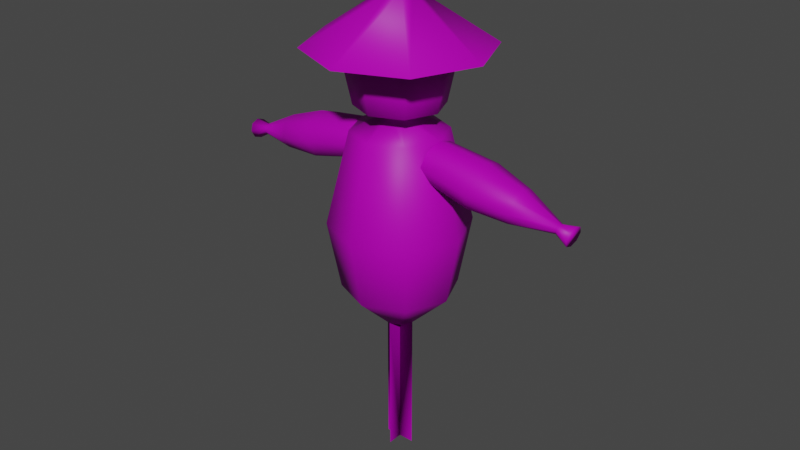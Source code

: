 # Source: scarecrow.blend  (saved by Blender 3.0.42; exported with 4.5.12 LTS)
import bpy
from mathutils import Matrix  # noqa: F401  (used for matrix-valued properties, if any)

bpy.ops.wm.read_factory_settings(use_empty=True)
scene = bpy.context.scene
scene.name = 'Scene'

# ---- images (referenced by path relative to the original .blend; pixels are not part of the script)
import os
ASSET_DIR = os.environ.get("B2B_ASSET_DIR", "")  # directory of the original .blend (textures are referenced by path, not embedded)
HERE = os.path.dirname(os.path.abspath(__file__))  # packed textures are extracted next to this script under _unpacked/

def load_image(name, relpath, width, height, colorspace="sRGB"):
    """Load a texture the original file referenced (path relative to the .blend, or extracted next to this script)."""
    p = next((c for c in (os.path.join(HERE, relpath), os.path.join(ASSET_DIR, relpath)) if relpath and os.path.exists(c)), "")
    if p:
        img = bpy.data.images.load(p, check_existing=True)
        img.name = name
    else:  # same state as the original file: an image datablock whose file is absent (Cycles renders it pink)
        img = bpy.data.images.new(name, width, height)
        img.source = "FILE"
        img.filepath = "//" + (relpath or name)
    img.colorspace_settings.name = colorspace
    return img
img_items_grey_png = load_image('items_grey.png', 'items_grey.png', 1024, 1024, 'sRGB')

# ---- materials (node trees are filled in below, after node groups)
mat_items = bpy.data.materials.new('items')

# ---- material node trees
mat_items.use_nodes = True; mat_items.node_tree.nodes.clear()
_N = mat_items.node_tree.nodes; _L = mat_items.node_tree.links
n0 = _N.new('ShaderNodeOutputMaterial'); n0.name = 'Material Output'; n0.location = (300, 300)
n1 = _N.new('ShaderNodeBsdfPrincipled'); n1.name = 'Principled BSDF'; n1.location = (-278, 224)
n1.distribution = 'GGX'
n1.subsurface_method = 'RANDOM_WALK_SKIN'
n1.inputs[3].default_value = 1.45
n1.inputs[27].default_value = (0.0, 0.0, 0.0, 1.0)
n1.inputs[28].default_value = 1.0
n2 = _N.new('ShaderNodeMixShader'); n2.name = 'Mix Shader'; n2.location = (65, 279)
n3 = _N.new('ShaderNodeInvert'); n3.name = 'Invert'; n3.location = (-632, -110)
n4 = _N.new('ShaderNodeBsdfTransparent'); n4.name = 'Transparent BSDF'; n4.location = (-452, -185)
n5 = _N.new('ShaderNodeTexImage'); n5.name = 'Image Texture'; n5.location = (-990, 129)
n5.image = img_items_grey_png
n5.interpolation = 'Closest'
_L.new(n1.outputs[0], n2.inputs[1])
_L.new(n2.outputs[0], n0.inputs[0])
_L.new(n5.outputs[0], n1.inputs[0])
_L.new(n5.outputs[1], n3.inputs[1])
_L.new(n3.outputs[0], n4.inputs[0])
_L.new(n4.outputs[0], n2.inputs[2])
n0.is_active_output = True

# ---- world
world_world = bpy.data.worlds.new('World'); scene.world = world_world
world_world.use_nodes = True; world_world.node_tree.nodes.clear()
_N = world_world.node_tree.nodes; _L = world_world.node_tree.links
n0 = _N.new('ShaderNodeOutputWorld'); n0.name = 'World Output'; n0.location = (300, 300)
n1 = _N.new('ShaderNodeBackground'); n1.name = 'Background'; n1.location = (10, 300)
n1.inputs[0].default_value = (0.05088, 0.05088, 0.05088, 1.0)
_L.new(n1.outputs[0], n0.inputs[0])
n0.is_active_output = True
world_world.color = (0.05088, 0.05088, 0.05088)
world_world.use_sun_shadow = False
world_world.sun_shadow_jitter_overblur = 0.0

# ---- meshes
me_cube_001 = bpy.data.meshes.new('Cube.001')
me_cube_001.from_pydata([(-8.214e-10, 0.01475, 0.1356), (-8.214e-10, 0.01475, 0.3371), (0.01043, 0.01043, 0.1356), (0.01043, 0.01043, 0.3371), (0.01475, -2.66e-09, 0.1356), (0.01475, -2.66e-09, 0.3371), (0.01043, -0.01043, 0.1356), (0.01043, -0.01043, 0.3371), (-2.111e-09, -0.01475, 0.1356), (-2.111e-09, -0.01475, 0.3371), (-0.01043, -0.01043, 0.1356), (-0.01043, -0.01043, 0.3371), (-0.01475, -1.839e-09, 0.1356), (-0.01475, -1.839e-09, 0.3371), (-0.01043, 0.01043, 0.1356), (-0.01043, 0.01043, 0.3371), (-1.068e-09, 0.05293, 0.1721), (-3.006e-10, 0.04358, 0.3222), (0.03081, 0.03081, 0.3222), (0.03742, 0.03742, 0.1721), (0.04358, -3.64e-09, 0.3222), (0.05293, -4.43e-09, 0.1721), (0.03081, -0.03081, 0.3222), (0.03742, -0.03742, 0.1721), (-4.11e-09, -0.04358, 0.3222), (-5.695e-09, -0.05293, 0.1721), (-0.03081, -0.03081, 0.3222), (-0.03742, -0.03742, 0.1721), (-0.04358, -1.215e-09, 0.3222), (-0.05293, -1.485e-09, 0.1721), (-0.03081, 0.03081, 0.3222), (-0.03742, 0.03742, 0.1721), (0.02833, 0.02833, 0.3453), (4.694e-10, 0.04007, 0.3453), (0.04007, -2.829e-09, 0.3453), (0.02833, -0.02833, 0.3453), (-3.034e-09, -0.04007, 0.3453), (-0.02833, -0.02833, 0.3453), (-0.04007, -5.998e-10, 0.3453), (-0.02833, 0.02833, 0.3453), (0.03535, 0.03535, 0.3918), (1.624e-09, 0.05, 0.3918), (0.05, -2.896e-09, 0.3918), (0.03535, -0.03535, 0.3918), (-2.747e-09, -0.05, 0.3918), (-0.03535, -0.03535, 0.3918), (-0.05, -1.14e-10, 0.3918), (-0.03535, 0.03535, 0.3918), (0.01043, 0.01043, 0.4049), (-2.475e-09, 0.01475, 0.4049), (0.01475, -2.66e-09, 0.4049), (0.01043, -0.01043, 0.4049), (-3.765e-09, -0.01475, 0.4049), (-0.01043, -0.01043, 0.4049), (-0.01475, -1.839e-09, 0.4049), (-0.01043, 0.01043, 0.4049), (-9.313e-10, -2.249e-09, 0.1356), (3.833e-10, 0.01475, -0.0002861), (0.01475, -2.113e-10, -0.0002861), (-9.064e-10, -0.01475, -0.0002861), (-0.01475, 6.095e-10, -0.0002861), (2.734e-10, 1.991e-10, -0.0002861), (3.908e-10, 0.0648, 0.2352), (-0.04582, -0.04582, 0.2352), (0.04582, 0.04582, 0.2352), (0.0648, -3.757e-09, 0.2352), (0.04582, -0.04582, 0.2352), (-5.274e-09, -0.0648, 0.2352), (-0.0648, -1.519e-10, 0.2352), (-0.04582, 0.04582, 0.2352), (0.05926, 0.05926, 0.3957), (3.62e-09, 0.0838, 0.3957), (0.0838, -3.122e-09, 0.3957), (0.009062, 0.009062, 0.4423), (0.01282, -2.125e-10, 0.4423), (-0.02675, -7.968e-11, 0.4612), (-6.429e-10, 0.01282, 0.4423), (-0.009062, 0.009062, 0.4423), (-0.01891, -0.01891, 0.4612), (-1.099e-09, -0.02675, 0.4612), (0.01891, -0.01891, 0.4612), (-0.01891, 0.01891, 0.4612), (1.239e-09, 0.02675, 0.4612), (0.02675, -1.568e-09, 0.4612), (0.01891, 0.01891, 0.4612), (0.009062, -0.009062, 0.4423), (-1.763e-09, -0.01282, 0.4423), (0.05926, -0.05926, 0.3957), (-3.706e-09, -0.0838, 0.3957), (-0.05926, -0.05926, 0.3957), (-0.0838, 1.541e-09, 0.3957), (-0.009062, -0.009062, 0.4423), (-0.01282, 5.005e-10, 0.4423), (-0.05926, 0.05926, 0.3957), (0.1736, -0.007171, 0.2708), (0.1767, 0.0002511, 0.2863), (0.1762, 0.007674, 0.2836), (0.1618, 0.005492, 0.2798), (0.1749, 0.01075, 0.2772), (0.1749, -0.01025, 0.2772), (0.1762, -0.007172, 0.2836), (0.1624, 0.003956, 0.283), (0.1627, 0.0002492, 0.2844), (0.1262, -0.01257, 0.2984), (0.1736, 0.007675, 0.2708), (0.1731, 0.0002522, 0.2682), (0.08297, 0.0002383, 0.2734), (0.1624, -0.003457, 0.283), (0.0842, 0.01766, 0.2796), (0.09019, 0.01766, 0.3097), (0.1618, -0.004993, 0.2798), (0.1611, -0.003457, 0.2766), (0.1262, 0.01306, 0.2984), (0.0902, -0.01719, 0.3097), (0.0872, -0.02441, 0.2947), (0.0872, 0.02488, 0.2947), (0.1609, 0.0002497, 0.2753), (0.03534, 0.0002301, 0.2859), (0.1611, 0.003956, 0.2766), (0.0364, 0.01523, 0.2913), (0.09143, 0.0002358, 0.316), (0.03898, 0.02145, 0.3043), (0.08421, -0.01719, 0.2796), (0.04156, 0.01523, 0.3172), (0.1218, -0.01257, 0.2763), (0.04263, 0.000228, 0.3226), (0.1218, 0.01306, 0.2763), (0.04156, -0.01478, 0.3172), (0.1271, 0.0002423, 0.303), (0.03899, -0.02099, 0.3042), (0.124, 0.01837, 0.2873), (0.03641, -0.01477, 0.2913), (0.1209, 0.0002441, 0.2717), (0.124, -0.01788, 0.2873), (-0.1736, -0.007171, 0.2708), (-0.1767, 0.0002511, 0.2863), (-0.1762, 0.007674, 0.2836), (-0.1618, 0.005492, 0.2798), (-0.1749, 0.01075, 0.2772), (-0.1749, -0.01025, 0.2772), (-0.1762, -0.007172, 0.2836), (-0.1624, 0.003956, 0.283), (-0.1627, 0.0002492, 0.2844), (-0.1262, -0.01257, 0.2984), (-0.1736, 0.007675, 0.2708), (-0.1731, 0.0002522, 0.2682), (-0.08297, 0.0002383, 0.2734), (-0.1624, -0.003457, 0.283), (-0.0842, 0.01766, 0.2796), (-0.09019, 0.01766, 0.3097), (-0.1618, -0.004993, 0.2798), (-0.1611, -0.003457, 0.2766), (-0.1262, 0.01306, 0.2984), (-0.0902, -0.01719, 0.3097), (-0.0872, -0.02441, 0.2947), (-0.0872, 0.02488, 0.2947), (-0.1609, 0.0002497, 0.2753), (-0.03534, 0.0002301, 0.2859), (-0.1611, 0.003956, 0.2766), (-0.0364, 0.01523, 0.2913), (-0.09143, 0.0002358, 0.316), (-0.03898, 0.02145, 0.3043), (-0.08421, -0.01719, 0.2796), (-0.04156, 0.01523, 0.3172), (-0.1218, -0.01257, 0.2763), (-0.04263, 0.000228, 0.3226), (-0.1218, 0.01306, 0.2763), (-0.04156, -0.01478, 0.3172), (-0.1271, 0.0002423, 0.303), (-0.03899, -0.02099, 0.3042), (-0.124, 0.01837, 0.2873), (-0.03641, -0.01477, 0.2913), (-0.1209, 0.0002441, 0.2717), (-0.124, -0.01788, 0.2873)], [], [(17, 1, 3, 18), (18, 3, 5, 20), (20, 5, 7, 22), (22, 7, 9, 24), (24, 9, 11, 26), (26, 11, 13, 28), (7, 5, 34, 35), (28, 13, 15, 30), (30, 15, 1, 17), (56, 4, 6, 8), (14, 31, 16, 0), (69, 30, 17, 62), (12, 29, 31, 14), (68, 28, 30, 69), (10, 27, 29, 12), (63, 26, 28, 68), (8, 25, 27, 10), (67, 24, 26, 63), (6, 23, 25, 8), (66, 22, 24, 67), (4, 21, 23, 6), (65, 20, 22, 66), (2, 19, 21, 4), (64, 18, 20, 65), (0, 16, 19, 2), (62, 17, 18, 64), (37, 36, 44, 45), (13, 11, 37, 38), (9, 7, 35, 36), (15, 13, 38, 39), (5, 3, 32, 34), (11, 9, 36, 37), (1, 15, 39, 33), (3, 1, 33, 32), (47, 46, 54, 55), (35, 34, 42, 43), (32, 33, 41, 40), (33, 39, 47, 41), (38, 37, 45, 46), (36, 35, 43, 44), (34, 32, 40, 42), (39, 38, 46, 47), (45, 44, 52, 53), (43, 42, 50, 51), (40, 41, 49, 48), (41, 47, 55, 49), (46, 45, 53, 54), (44, 43, 51, 52), (42, 40, 48, 50), (8, 56, 61, 59), (56, 12, 60, 61), (56, 0, 57, 61), (4, 56, 61, 58), (14, 0, 56, 12), (12, 56, 8, 10), (0, 2, 4, 56), (16, 62, 64, 19), (19, 64, 65, 21), (21, 65, 66, 23), (23, 66, 67, 25), (25, 67, 63, 27), (27, 63, 68, 29), (29, 68, 69, 31), (31, 69, 62, 16), (70, 71, 76, 73), (72, 70, 73, 74), (76, 77, 81, 82), (77, 92, 75, 81), (74, 73, 84, 83), (71, 93, 77, 76), (73, 76, 82, 84), (92, 91, 78, 75), (88, 87, 85, 86), (87, 72, 74, 85), (89, 88, 86, 91), (90, 89, 91, 92), (86, 85, 80, 79), (91, 86, 79, 78), (85, 74, 83, 80), (93, 90, 92, 77), (124, 122, 106, 132), (132, 106, 108, 126), (126, 108, 115, 130), (130, 115, 109, 112), (118, 97, 98, 104), (112, 109, 120, 128), (102, 107, 100, 95), (128, 120, 113, 103), (107, 110, 99, 100), (103, 113, 114, 133), (111, 116, 105, 94), (133, 114, 122, 124), (97, 101, 96, 98), (122, 131, 117, 106), (106, 117, 119, 108), (108, 119, 121, 115), (111, 124, 132, 116), (116, 132, 126, 118), (118, 126, 130, 97), (115, 121, 123, 109), (97, 130, 112, 101), (109, 123, 125, 120), (101, 112, 128, 102), (120, 125, 127, 113), (102, 128, 103, 107), (113, 127, 129, 114), (107, 103, 133, 110), (114, 129, 131, 122), (110, 133, 124, 111), (116, 118, 104, 105), (101, 102, 95, 96), (105, 104, 98, 96, 95, 100, 99, 94), (110, 111, 94, 99), (164, 172, 146, 162), (172, 166, 148, 146), (166, 170, 155, 148), (170, 152, 149, 155), (158, 144, 138, 137), (152, 168, 160, 149), (142, 135, 140, 147), (168, 143, 153, 160), (147, 140, 139, 150), (143, 173, 154, 153), (151, 134, 145, 156), (173, 164, 162, 154), (137, 138, 136, 141), (162, 146, 157, 171), (146, 148, 159, 157), (148, 155, 161, 159), (151, 156, 172, 164), (156, 158, 166, 172), (158, 137, 170, 166), (155, 149, 163, 161), (137, 141, 152, 170), (149, 160, 165, 163), (141, 142, 168, 152), (160, 153, 167, 165), (142, 147, 143, 168), (153, 154, 169, 167), (147, 150, 173, 143), (154, 162, 171, 169), (150, 151, 164, 173), (156, 145, 144, 158), (141, 136, 135, 142), (145, 134, 139, 140, 135, 136, 138, 144), (150, 139, 134, 151)])
me_cube_001.polygons.foreach_set('use_smooth', [True] * 146)
_uv = me_cube_001.uv_layers.new(name='UVMap')
_uv.uv.foreach_set('vector', [0.3223, 0.3116, 0.3223, 0.3333, 0.3148, 0.3333, 0.3, 0.3116, 0.3, 0.3116, 0.3148, 0.3333, 0.3116, 0.3333, 0.2907, 0.3116, 0.3552, 0.3139, 0.3338, 0.336, 0.3307, 0.336, 0.3457, 0.3139, 0.3457, 0.3139, 0.3307, 0.336, 0.3229, 0.336, 0.3229, 0.3139, 0.3229, 0.3139, 0.3229, 0.336, 0.3152, 0.336, 0.3001, 0.3139, 0.3001, 0.3139, 0.3152, 0.336, 0.312, 0.336, 0.2907, 0.3139, 0.1171, 0.1761, 0.1245, 0.1761, 0.1679, 0.2041, 0.1478, 0.2041, 0.3539, 0.3116, 0.333, 0.3333, 0.3299, 0.3333, 0.3447, 0.3116, 0.3447, 0.3116, 0.3299, 0.3333, 0.3223, 0.3333, 0.3223, 0.3116, 0.75, 0.25, 0.99, 0.25, 0.9197, 0.08029, 0.75, 0.01, 0.3299, 0.3781, 0.3495, 0.431, 0.3223, 0.431, 0.3223, 0.3781, 0.3556, 0.1855, 0.3447, 0.3116, 0.3223, 0.3116, 0.3223, 0.1855, 0.333, 0.3781, 0.3607, 0.431, 0.3495, 0.431, 0.3299, 0.3781, 0.3693, 0.1855, 0.3539, 0.3116, 0.3447, 0.3116, 0.3556, 0.1855, 0.3152, 0.3748, 0.2952, 0.4288, 0.2838, 0.4288, 0.312, 0.3748, 0.289, 0.1851, 0.3001, 0.3139, 0.2907, 0.3139, 0.275, 0.1851, 0.3229, 0.3748, 0.3229, 0.4288, 0.2952, 0.4288, 0.3152, 0.3748, 0.3229, 0.1851, 0.3229, 0.3139, 0.3001, 0.3139, 0.289, 0.1851, 0.3307, 0.3748, 0.3506, 0.4288, 0.3229, 0.4288, 0.3229, 0.3748, 0.3568, 0.1851, 0.3457, 0.3139, 0.3229, 0.3139, 0.3229, 0.1851, 0.3338, 0.3748, 0.3621, 0.4288, 0.3506, 0.4288, 0.3307, 0.3748, 0.3709, 0.1851, 0.3552, 0.3139, 0.3457, 0.3139, 0.3568, 0.1851, 0.3148, 0.3781, 0.2952, 0.431, 0.2839, 0.431, 0.3116, 0.3781, 0.2891, 0.1855, 0.3, 0.3116, 0.2907, 0.3116, 0.2753, 0.1855, 0.3223, 0.3781, 0.3223, 0.431, 0.2952, 0.431, 0.3148, 0.3781, 0.3223, 0.1855, 0.3223, 0.3116, 0.3, 0.3116, 0.2891, 0.1855, 0.05067, 0.2041, 0.09923, 0.2041, 0.09923, 0.3633, 0.03864, 0.3633, 0.07394, 0.1761, 0.08135, 0.1761, 0.05067, 0.2041, 0.03055, 0.2041, 0.09923, 0.1761, 0.1171, 0.1761, 0.1478, 0.2041, 0.09923, 0.2041, 0.11, 0.4818, 0.1138, 0.4818, 0.1363, 0.4963, 0.1259, 0.4963, 0.08767, 0.4818, 0.0915, 0.4818, 0.07562, 0.4963, 0.0652, 0.4963, 0.08135, 0.1761, 0.09923, 0.1761, 0.09923, 0.2041, 0.05067, 0.2041, 0.1008, 0.4818, 0.11, 0.4818, 0.1259, 0.4963, 0.1008, 0.4963, 0.0915, 0.4818, 0.1008, 0.4818, 0.1008, 0.4963, 0.07562, 0.4963, 0.1321, 0.5788, 0.1451, 0.5788, 0.1138, 0.6021, 0.11, 0.6021, 0.1478, 0.2041, 0.1679, 0.2041, 0.1849, 0.3633, 0.1598, 0.3633, 0.07562, 0.4963, 0.1008, 0.4963, 0.1008, 0.5788, 0.06939, 0.5788, 0.1008, 0.4963, 0.1259, 0.4963, 0.1321, 0.5788, 0.1008, 0.5788, 0.03055, 0.2041, 0.05067, 0.2041, 0.03864, 0.3633, 0.01354, 0.3633, 0.09923, 0.2041, 0.1478, 0.2041, 0.1598, 0.3633, 0.09923, 0.3633, 0.0652, 0.4963, 0.07562, 0.4963, 0.06939, 0.5788, 0.0564, 0.5788, 0.1259, 0.4963, 0.1363, 0.4963, 0.1451, 0.5788, 0.1321, 0.5788, 0.03864, 0.3633, 0.09923, 0.3633, 0.09923, 0.4083, 0.08135, 0.4083, 0.1598, 0.3633, 0.1849, 0.3633, 0.1245, 0.4083, 0.1171, 0.4083, 0.06939, 0.5788, 0.1008, 0.5788, 0.1008, 0.6021, 0.0915, 0.6021, 0.1008, 0.5788, 0.1321, 0.5788, 0.11, 0.6021, 0.1008, 0.6021, 0.01354, 0.3633, 0.03864, 0.3633, 0.08135, 0.4083, 0.07394, 0.4083, 0.09923, 0.3633, 0.1598, 0.3633, 0.1171, 0.4083, 0.09923, 0.4083, 0.0564, 0.5788, 0.06939, 0.5788, 0.0915, 0.6021, 0.08767, 0.6021, 0.2469, 0.6199, 0.2219, 0.6199, 0.2219, 0.1606, 0.2469, 0.1606, 0.2204, 0.6135, 0.2446, 0.6135, 0.2446, 0.1677, 0.2204, 0.1677, 0.2219, 0.6199, 0.197, 0.6199, 0.197, 0.1606, 0.2219, 0.1606, 0.1961, 0.6135, 0.2204, 0.6135, 0.2204, 0.1677, 0.1961, 0.1677, 0.5803, 0.4197, 0.75, 0.49, 0.75, 0.25, 0.51, 0.25, 0.51, 0.25, 0.75, 0.25, 0.75, 0.01, 0.5803, 0.08029, 0.75, 0.49, 0.9197, 0.4197, 0.99, 0.25, 0.75, 0.25, 0.3223, 0.431, 0.3223, 0.5226, 0.2891, 0.5226, 0.2952, 0.431, 0.2952, 0.431, 0.2891, 0.5226, 0.2753, 0.5226, 0.2839, 0.431, 0.3621, 0.4288, 0.3709, 0.5223, 0.3568, 0.5223, 0.3506, 0.4288, 0.3506, 0.4288, 0.3568, 0.5223, 0.3229, 0.5223, 0.3229, 0.4288, 0.3229, 0.4288, 0.3229, 0.5223, 0.289, 0.5223, 0.2952, 0.4288, 0.2952, 0.4288, 0.289, 0.5223, 0.275, 0.5223, 0.2838, 0.4288, 0.3607, 0.431, 0.3693, 0.5226, 0.3556, 0.5226, 0.3495, 0.431, 0.3495, 0.431, 0.3556, 0.5226, 0.3223, 0.5226, 0.3223, 0.431, 0.3414, 0.3457, 0.2908, 0.3743, 0.3154, 0.5482, 0.3231, 0.5438, 0.2921, 0.3771, 0.3428, 0.3487, 0.3234, 0.5408, 0.3157, 0.5452, 0.3506, 0.4952, 0.3587, 0.4952, 0.3674, 0.5288, 0.3506, 0.5288, 0.2818, 0.4834, 0.2898, 0.4834, 0.2898, 0.5169, 0.273, 0.5169, 0.3501, 0.4945, 0.3582, 0.4945, 0.3669, 0.5281, 0.3501, 0.5281, 0.2894, 0.3688, 0.3406, 0.3475, 0.3216, 0.553, 0.3138, 0.5563, 0.2825, 0.4815, 0.2906, 0.4815, 0.2906, 0.5151, 0.2738, 0.5151, 0.3501, 0.4957, 0.3581, 0.4957, 0.3669, 0.5292, 0.3501, 0.5292, 0.292, 0.3764, 0.3429, 0.3526, 0.3256, 0.5563, 0.3178, 0.56, 0.3421, 0.349, 0.2909, 0.3693, 0.313, 0.5509, 0.3208, 0.5478, 0.342, 0.3469, 0.2909, 0.3695, 0.3182, 0.5588, 0.3261, 0.5553, 0.2963, 0.4118, 0.3456, 0.3586, 0.3188, 0.5501, 0.3113, 0.5582, 0.3486, 0.4932, 0.3566, 0.4932, 0.3654, 0.5268, 0.3486, 0.5268, 0.2849, 0.4815, 0.2929, 0.4815, 0.2929, 0.5151, 0.2762, 0.5151, 0.2832, 0.4852, 0.2912, 0.4852, 0.2912, 0.5188, 0.2744, 0.5188, 0.3428, 0.3466, 0.2922, 0.3747, 0.3175, 0.5572, 0.3253, 0.5529, 0.3071, 0.4685, 0.3026, 0.5548, 0.2953, 0.5549, 0.3017, 0.4685, 0.339, 0.4682, 0.3459, 0.5544, 0.3386, 0.5545, 0.3336, 0.4683, 0.3336, 0.4683, 0.3386, 0.5545, 0.321, 0.5547, 0.3207, 0.4684, 0.3207, 0.4684, 0.321, 0.5547, 0.3033, 0.555, 0.3077, 0.4686, 0.3241, 0.3799, 0.3204, 0.3799, 0.3202, 0.3492, 0.3278, 0.3491, 0.3077, 0.4686, 0.3033, 0.555, 0.296, 0.5551, 0.3023, 0.4687, 0.3252, 0.3798, 0.3236, 0.3798, 0.3273, 0.349, 0.3304, 0.349, 0.3384, 0.4682, 0.3452, 0.5544, 0.3379, 0.5545, 0.333, 0.4683, 0.3236, 0.3798, 0.3199, 0.3798, 0.3198, 0.3491, 0.3273, 0.349, 0.333, 0.4683, 0.3379, 0.5545, 0.3202, 0.5546, 0.3201, 0.4684, 0.3161, 0.3799, 0.3146, 0.3799, 0.3092, 0.3492, 0.3123, 0.3492, 0.3201, 0.4684, 0.3202, 0.5546, 0.3026, 0.5548, 0.3071, 0.4685, 0.3204, 0.3799, 0.3166, 0.38, 0.3127, 0.3493, 0.3202, 0.3492, 0.3115, 0.1983, 0.3132, 0.271, 0.3092, 0.2711, 0.3068, 0.1983, 0.3394, 0.198, 0.3374, 0.2708, 0.3333, 0.2709, 0.3347, 0.1981, 0.3347, 0.1981, 0.3333, 0.2709, 0.3236, 0.271, 0.3233, 0.1982, 0.3161, 0.3799, 0.3071, 0.4685, 0.3017, 0.4685, 0.3146, 0.3799, 0.3257, 0.3798, 0.339, 0.4682, 0.3336, 0.4683, 0.3241, 0.3799, 0.3241, 0.3799, 0.3336, 0.4683, 0.3207, 0.4684, 0.3204, 0.3799, 0.3233, 0.1982, 0.3236, 0.271, 0.3138, 0.2711, 0.3119, 0.1984, 0.3204, 0.3799, 0.3207, 0.4684, 0.3077, 0.4686, 0.3166, 0.38, 0.3119, 0.1984, 0.3138, 0.2711, 0.3097, 0.2712, 0.3072, 0.1985, 0.3166, 0.38, 0.3077, 0.4686, 0.3023, 0.4687, 0.315, 0.38, 0.3389, 0.1981, 0.3368, 0.2708, 0.3328, 0.2709, 0.3342, 0.1981, 0.3252, 0.3798, 0.3384, 0.4682, 0.333, 0.4683, 0.3236, 0.3798, 0.3342, 0.1981, 0.3328, 0.2709, 0.323, 0.271, 0.3228, 0.1982, 0.3236, 0.3798, 0.333, 0.4683, 0.3201, 0.4684, 0.3199, 0.3798, 0.3228, 0.1982, 0.323, 0.271, 0.3132, 0.271, 0.3115, 0.1983, 0.3199, 0.3798, 0.3201, 0.4684, 0.3071, 0.4685, 0.3161, 0.3799, 0.3257, 0.3798, 0.3241, 0.3799, 0.3278, 0.3491, 0.3309, 0.349, 0.3166, 0.38, 0.315, 0.38, 0.3096, 0.3493, 0.3127, 0.3493, 0.25, 0.625, 0.125, 0.625, 1.0, 0.625, 0.875, 0.625, 0.75, 0.625, 0.625, 0.625, 0.5, 0.625, 0.375, 0.625, 0.3199, 0.3798, 0.3161, 0.3799, 0.3123, 0.3492, 0.3198, 0.3491, 0.3338, 0.4688, 0.3391, 0.4688, 0.3455, 0.5552, 0.3382, 0.5551, 0.302, 0.468, 0.3074, 0.4681, 0.3026, 0.5543, 0.2953, 0.5543, 0.3074, 0.4681, 0.3204, 0.4682, 0.3202, 0.5545, 0.3026, 0.5543, 0.3204, 0.4682, 0.3334, 0.4683, 0.3379, 0.5546, 0.3202, 0.5545, 0.3168, 0.3796, 0.3131, 0.3489, 0.3206, 0.3489, 0.3206, 0.3796, 0.3334, 0.4683, 0.3387, 0.4683, 0.3452, 0.5546, 0.3379, 0.5546, 0.3158, 0.38, 0.3105, 0.3492, 0.3136, 0.3492, 0.3173, 0.38, 0.3024, 0.4684, 0.3078, 0.4684, 0.3029, 0.5547, 0.2956, 0.5546, 0.3173, 0.38, 0.3136, 0.3492, 0.3212, 0.3493, 0.3211, 0.3801, 0.3078, 0.4684, 0.3208, 0.4686, 0.3205, 0.5549, 0.3029, 0.5547, 0.3248, 0.3801, 0.3287, 0.3494, 0.3318, 0.3495, 0.3264, 0.3801, 0.3208, 0.4686, 0.3338, 0.4688, 0.3382, 0.5551, 0.3205, 0.5549, 0.3206, 0.3796, 0.3206, 0.3489, 0.3281, 0.349, 0.3243, 0.3797, 0.3344, 0.1985, 0.3391, 0.1985, 0.3366, 0.2713, 0.3326, 0.2712, 0.3068, 0.1979, 0.3115, 0.198, 0.3129, 0.2708, 0.3089, 0.2707, 0.3115, 0.198, 0.3228, 0.1981, 0.3227, 0.2708, 0.3129, 0.2708, 0.3248, 0.3801, 0.3264, 0.3801, 0.3391, 0.4688, 0.3338, 0.4688, 0.3152, 0.3796, 0.3168, 0.3796, 0.3074, 0.4681, 0.302, 0.468, 0.3168, 0.3796, 0.3206, 0.3796, 0.3204, 0.4682, 0.3074, 0.4681, 0.3228, 0.1981, 0.3342, 0.1982, 0.3325, 0.2709, 0.3227, 0.2708, 0.3206, 0.3796, 0.3243, 0.3797, 0.3334, 0.4683, 0.3204, 0.4682, 0.3342, 0.1982, 0.3389, 0.1982, 0.3365, 0.2709, 0.3325, 0.2709, 0.3243, 0.3797, 0.3259, 0.3797, 0.3387, 0.4683, 0.3334, 0.4683, 0.3069, 0.1981, 0.3117, 0.1982, 0.313, 0.271, 0.309, 0.2709, 0.3158, 0.38, 0.3173, 0.38, 0.3078, 0.4684, 0.3024, 0.4684, 0.3117, 0.1982, 0.323, 0.1983, 0.3228, 0.2711, 0.313, 0.271, 0.3173, 0.38, 0.3211, 0.3801, 0.3208, 0.4686, 0.3078, 0.4684, 0.323, 0.1983, 0.3344, 0.1985, 0.3326, 0.2712, 0.3228, 0.2711, 0.3211, 0.3801, 0.3248, 0.3801, 0.3338, 0.4688, 0.3208, 0.4686, 0.3152, 0.3796, 0.31, 0.3488, 0.3131, 0.3489, 0.3168, 0.3796, 0.3243, 0.3797, 0.3281, 0.349, 0.3312, 0.349, 0.3259, 0.3797, 0.25, 0.625, 0.375, 0.625, 0.5, 0.625, 0.625, 0.625, 0.75, 0.625, 0.875, 0.625, 1.0, 0.625, 0.125, 0.625, 0.3211, 0.3801, 0.3212, 0.3493, 0.3287, 0.3494, 0.3248, 0.3801])
me_cube_001.materials.append(mat_items)
me_cube_001.use_remesh_fix_poles = True
me_cube_001.use_remesh_preserve_attributes = False
me_cube_001.update()

# ---- objects
ob_scarecrow = bpy.data.objects.new('@scarecrow', me_cube_001)

# ---- transforms, parenting, visibility, modifiers, constraints
ob_scarecrow.location = (0.0, 0.0, 0.0)

# ---- collection membership
scene.collection.objects.link(ob_scarecrow)

# ---- scene / render settings (as saved in the file)
scene.frame_start = 1; scene.frame_end = 30; scene.frame_set(1)
scene.render.engine = 'BLENDER_EEVEE_NEXT'
scene.render.film_transparent = True
scene.cycles.use_denoising = False
scene.cycles.samples = 128
scene.cycles.sampling_pattern = 'TABULATED_SOBOL'
scene.cycles.use_adaptive_sampling = False
scene.cycles.use_light_tree = False
scene.view_settings.view_transform = 'Filmic'
bpy.context.view_layer.update()

# ---- added for rendering (the .blend has no active camera and no usable light): camera, sun
cam_auto = bpy.data.cameras.new('AutoCamera')
cam_auto.lens = 50.0
cam_auto.sensor_width = 36.0
cam_auto.clip_end = 1000.0
ob_auto_camera = bpy.data.objects.new('AutoCamera', cam_auto)
scene.collection.objects.link(ob_auto_camera)
ob_auto_camera.location = (0.559693, -0.671631, 0.678207)
ob_auto_camera.rotation_euler = (1.09748, -7.21219e-08, 0.694738)
scene.camera = ob_auto_camera
light_auto_sun = bpy.data.lights.new('AutoSun', 'SUN')
light_auto_sun.energy = 3.0
light_auto_sun.angle = 0.0523599
ob_auto_sun = bpy.data.objects.new('AutoSun', light_auto_sun)
scene.collection.objects.link(ob_auto_sun)
ob_auto_sun.rotation_euler = (0.872665, 0.174533, 0.523599)
bpy.context.view_layer.update()
